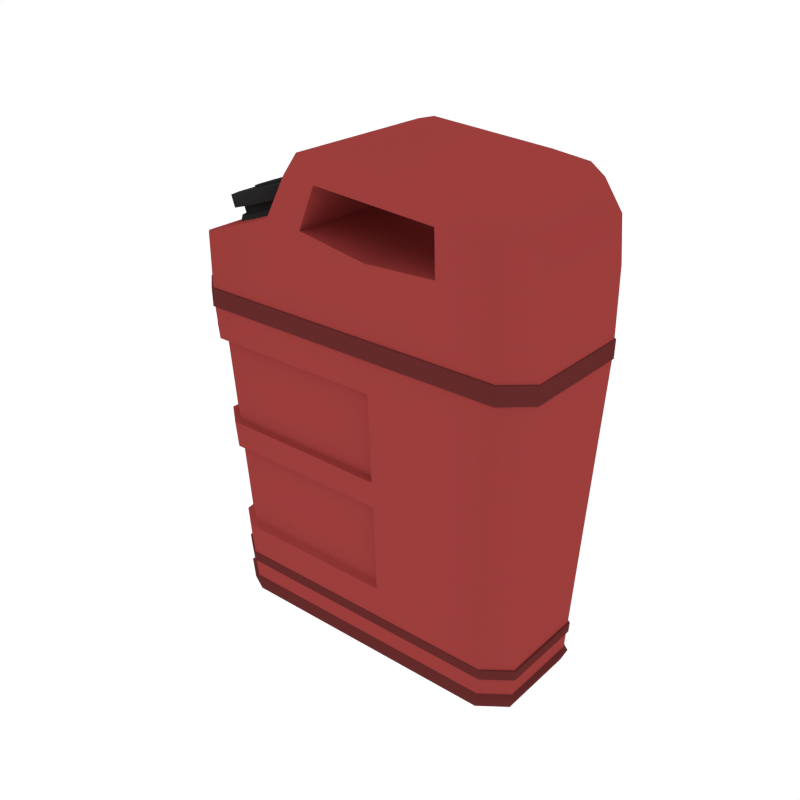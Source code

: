 # Source: GasCan.blend  (saved by Blender 2.79.0; exported with 4.5.12 LTS)
import bpy
from mathutils import Matrix  # noqa: F401  (used for matrix-valued properties, if any)

bpy.ops.wm.read_factory_settings(use_empty=True)
scene = bpy.context.scene
scene.name = 'Scene'

# ---- collections
col_collection_1 = bpy.data.collections.new('Collection 1'); scene.collection.children.link(col_collection_1)

# ---- materials (node trees are filled in below, after node groups)
mat_red = bpy.data.materials.new('Red')
mat_red.alpha_threshold = 0.0
mat_red.diffuse_color = (0.3264, 0.04781, 0.04488, 1.0)
mat_red.roughness = 0.5
mat_darkred = bpy.data.materials.new('DarkRed')
mat_darkred.alpha_threshold = 0.0
mat_darkred.diffuse_color = (0.1237, 0.02447, 0.02321, 1.0)
mat_darkred.roughness = 0.5
mat_black = bpy.data.materials.new('Black')
mat_black.alpha_threshold = 0.0
mat_black.diffuse_color = (0.02365, 0.02365, 0.02365, 1.0)
mat_black.roughness = 0.5

# ---- node groups
ng_auto_smooth = bpy.data.node_groups.new('Auto Smooth', 'GeometryNodeTree')
_s = ng_auto_smooth.interface.new_socket(name='Geometry', in_out='OUTPUT', socket_type='NodeSocketGeometry')
_s = ng_auto_smooth.interface.new_socket(name='Geometry', in_out='INPUT', socket_type='NodeSocketGeometry')
_s = ng_auto_smooth.interface.new_socket(name='Angle', in_out='INPUT', socket_type='NodeSocketFloat')
_s.subtype = 'ANGLE'
_s.min_value = 0.0
_s.max_value = 3.142
ng_auto_smooth.is_modifier = True
_N = ng_auto_smooth.nodes; _L = ng_auto_smooth.links
n0 = _N.new('NodeGroupOutput'); n0.name = 'Group Output'; n0.location = (480, -100)
n1 = _N.new('NodeGroupInput'); n1.name = 'Group Input'; n1.location = (-420, -300)
n2 = _N.new('NodeGroupInput'); n2.name = 'Group Input.001'; n2.location = (-60, -100)
n3 = _N.new('GeometryNodeSetShadeSmooth'); n3.name = 'Set Shade Smooth'; n3.location = (120, -100)
n3.domain = 'EDGE'
n4 = _N.new('GeometryNodeSetShadeSmooth'); n4.name = 'Set Shade Smooth.001'; n4.location = (300, -100)
n5 = _N.new('GeometryNodeInputMeshEdgeAngle'); n5.name = 'Edge Angle'; n5.location = (-420, -220)
n6 = _N.new('GeometryNodeInputEdgeSmooth'); n6.name = 'Is Edge Smooth'; n6.location = (-60, -160)
n7 = _N.new('GeometryNodeInputShadeSmooth'); n7.name = 'Is Face Smooth'; n7.location = (-240, -340)
n8 = _N.new('FunctionNodeBooleanMath'); n8.name = 'Boolean Math'; n8.location = (-60, -220)
n9 = _N.new('FunctionNodeCompare'); n9.name = 'Compare'; n9.location = (-240, -180)
n9.operation = 'LESS_EQUAL'
_L.new(n5.outputs[0], n9.inputs[0])
_L.new(n4.outputs[0], n0.inputs[0])
_L.new(n1.outputs[1], n9.inputs[1])
_L.new(n9.outputs[0], n8.inputs[0])
_L.new(n7.outputs[0], n8.inputs[1])
_L.new(n2.outputs[0], n3.inputs[0])
_L.new(n6.outputs[0], n3.inputs[1])
_L.new(n3.outputs[0], n4.inputs[0])
_L.new(n8.outputs[0], n3.inputs[2])
n0.is_active_output = True

# ---- material node trees
mat_darkred.use_nodes = True; mat_darkred.node_tree.nodes.clear()
_N = mat_darkred.node_tree.nodes; _L = mat_darkred.node_tree.links
n0 = _N.new('ShaderNodeOutputMaterial'); n0.name = 'Material Output'; n0.location = (1200, 880)
n0.label = 'Material Out'
n1 = _N.new('ShaderNodeAddShader'); n1.name = 'Add Shader'; n1.location = (1000, 880)
n1.label = 'Shader Add Refl'
n2 = _N.new('ShaderNodeAddShader'); n2.name = 'Add Shader.001'; n2.location = (800, 880)
n2.label = 'Shader Add Spec'
n3 = _N.new('ShaderNodeBsdfRefraction'); n3.name = 'Refraction BSDF'; n3.location = (1200, 220)
n3.label = 'Refl BSDF'
n3.mute = True
n4 = _N.new('ShaderNodeMix'); n4.name = 'Mix'; n4.location = (1000, 220)
n4.label = 'Mix Color/Refl'
n4.data_type = 'RGBA'
n4.blend_type = 'MULTIPLY'
n4.inputs[0].default_value = 1.0
n4.inputs[6].default_value = (1.0, 1.0, 1.0, 1.0)
n4.inputs[7].default_value = (0.0, 0.0, 0.0, 0.0)
n5 = _N.new('ShaderNodeMixShader'); n5.name = 'Mix Shader'; n5.location = (600, 880)
n5.label = 'Shader Mix Alpha'
n6 = _N.new('ShaderNodeBsdfTransparent'); n6.name = 'Transparent BSDF'; n6.location = (400, 880)
n6.label = 'Alpha BSDF'
n6.mute = True
n7 = _N.new('ShaderNodeMix'); n7.name = 'Mix.001'; n7.location = (200, 1100)
n7.label = 'Mix Color/Alpha'
n7.data_type = 'RGBA'
n7.blend_type = 'MULTIPLY'
n7.inputs[0].default_value = 1.0
n7.inputs[6].default_value = (1.0, 1.0, 1.0, 1.0)
n7.inputs[7].default_value = (1.0, 1.0, 1.0, 1.0)
n8 = _N.new('ShaderNodeBsdfDiffuse'); n8.name = 'Diffuse BSDF'; n8.location = (400, 660)
n8.label = 'Diff BSDF'
n9 = _N.new('ShaderNodeMix'); n9.name = 'Mix.002'; n9.location = (200, 660)
n9.label = 'Mix Color/Diffuse'
n9.data_type = 'RGBA'
n9.blend_type = 'MULTIPLY'
n9.inputs[0].default_value = 1.0
n9.inputs[6].default_value = (0.1237, 0.02447, 0.02321, 1.0)
n9.inputs[7].default_value = (1.0, 1.0, 1.0, 1.0)
n10 = _N.new('ShaderNodeBsdfAnisotropic'); n10.name = 'Glossy BSDF'; n10.location = (400, 220)
n10.label = 'Spec BSDF'
n10.distribution = 'GGX'
n11 = _N.new('ShaderNodeMix'); n11.name = 'Mix.003'; n11.location = (200, 220)
n11.label = 'Mix Color/Spec'
n11.data_type = 'RGBA'
n11.blend_type = 'MULTIPLY'
n11.inputs[0].default_value = 1.0
n11.inputs[7].default_value = (0.0, 0.0, 0.0, 1.0)
n12 = _N.new('ShaderNodeMix'); n12.name = 'Mix.004'; n12.location = (200, 0)
n12.label = 'Mix Color/Hardness'
n12.data_type = 'RGBA'
n12.blend_type = 'MULTIPLY'
n12.inputs[0].default_value = 1.0
n12.inputs[6].default_value = (1.872, 1.872, 1.872, 1.872)
n12.inputs[7].default_value = (1.0, 1.0, 1.0, 1.0)
n13 = _N.new('ShaderNodeNormalMap'); n13.name = 'Normal Map'; n13.location = (200, 440)
n13.label = 'Normal/Map'
n13.mute = True
n14 = _N.new('ShaderNodeMix'); n14.name = 'Mix.005'; n14.location = (1000, 660)
n14.label = 'Bump/Map'
n14.mute = True
n14.data_type = 'RGBA'
n14.blend_type = 'MULTIPLY'
n14.inputs[0].default_value = 1.0
n14.inputs[6].default_value = (1.0, 1.0, 1.0, 1.0)
n14.inputs[7].default_value = (0.0, 0.0, 0.0, 1.0)
n15 = _N.new('ShaderNodeTexCoord'); n15.name = 'Texture Coordinate'; n15.location = (-600, 660)
n15.label = 'Texture Coords'
n16 = _N.new('ShaderNodeDisplacement'); n16.name = 'Displacement'; n16.location = (0, 0)
n16.inputs[1].default_value = 0.0
n16.inputs[2].default_value = 0.1
n17 = _N.new('ShaderNodeMath'); n17.name = 'Math'; n17.location = (0, 0)
n17.operation = 'POWER'
_L.new(n1.outputs[0], n0.inputs[0])
_L.new(n2.outputs[0], n1.inputs[0])
_L.new(n3.outputs[0], n1.inputs[1])
_L.new(n4.outputs[2], n3.inputs[0])
_L.new(n5.outputs[0], n2.inputs[0])
_L.new(n6.outputs[0], n5.inputs[1])
_L.new(n7.outputs[2], n5.inputs[0])
_L.new(n8.outputs[0], n5.inputs[2])
_L.new(n9.outputs[2], n8.inputs[0])
_L.new(n10.outputs[0], n2.inputs[1])
_L.new(n11.outputs[2], n10.inputs[0])
_L.new(n13.outputs[0], n8.inputs[2])
_L.new(n13.outputs[0], n10.inputs[4])
_L.new(n13.outputs[0], n3.inputs[3])
_L.new(n14.outputs[2], n16.inputs[0])
_L.new(n16.outputs[0], n0.inputs[2])
_L.new(n12.outputs[2], n17.inputs[0])
_L.new(n17.outputs[0], n10.inputs[1])
n0.is_active_output = True

# ---- world
world_world = bpy.data.worlds.new('World'); scene.world = world_world
world_world.color = (1.0, 1.0, 1.0)
world_world.use_sun_shadow = False
world_world.sun_shadow_jitter_overblur = 0.0
world_world.cycles.sampling_method = 'NONE'
world_world.cycles.sample_map_resolution = 256

# ---- meshes
me_cube_018 = bpy.data.meshes.new('Cube.018')
me_cube_018.from_pydata([(-0.1698, 0.1596, 0.04088), (-0.1915, 0.1982, 0.8139), (-0.1698, -0.1596, 0.04088), (-0.1915, -0.1982, 0.8139), (-0.192, 0.1986, 0.8627), (-0.192, -0.1986, 0.8627), (-0.1905, 0.1986, 1.068), (-0.1905, -0.1986, 1.068), (-0.09366, 0.1982, 0.8139), (-0.08074, -0.1596, 0.04087), (-0.09393, 0.1986, 0.8627), (-0.0926, 0.1986, 1.062), (-0.08074, 0.1596, 0.04087), (-0.09366, -0.1982, 0.8139), (-0.09393, -0.1986, 0.8627), (-0.0926, -0.1986, 1.062), (0.2716, 0.1982, 0.8139), (0.2515, -0.1596, 0.04082), (0.2722, 0.1986, 0.8628), (0.2727, 0.1986, 1.04), (0.2515, 0.1596, 0.04082), (0.2716, -0.1982, 0.8139), (0.2722, -0.1986, 0.8628), (0.2727, -0.1986, 1.04), (0.2688, 0.1986, 1.147), (-0.04624, -0.1986, 1.169), (-0.1322, -0.1986, 1.175), (-0.1322, 0.1986, 1.175), (-0.04624, 0.1986, 1.169), (0.2688, -0.1986, 1.147), (0.2688, 0.1986, 1.219), (-0.04624, -0.1986, 1.241), (-0.092, -0.1986, 1.229), (-0.092, 0.1986, 1.229), (-0.04624, 0.1986, 1.241), (0.2688, -0.1986, 1.219), (0.08538, 0.1596, 0.04085), (0.08898, -0.1982, 0.8139), (0.08914, -0.1986, 0.8628), (0.09004, -0.1986, 1.032), (0.08898, 0.1982, 0.8139), (0.08538, -0.1596, 0.04085), (0.08914, 0.1986, 0.8628), (0.09004, 0.1986, 1.032), (-0.1741, 0.1632, 0.03301), (0.2567, -0.1632, 0.03294), (-0.08306, 0.1632, 0.03299), (-0.1741, -0.1632, 0.03301), (-0.08306, -0.1632, 0.03299), (0.08681, 0.1632, 0.03297), (0.08681, -0.1632, 0.03297), (0.2567, 0.1632, 0.03294), (-0.1672, 0.1575, -0.001652), (0.2485, -0.1575, -0.001715), (-0.0794, 0.1575, -0.001666), (-0.1672, -0.1575, -0.001652), (-0.0794, -0.1575, -0.001666), (0.08453, 0.1575, -0.001691), (0.08453, -0.1575, -0.001691), (0.2485, 0.1575, -0.001715), (-0.4032, -0.1103, 0.04092), (-0.3383, -0.1596, 0.04091), (-0.3833, -0.1982, 0.8139), (-0.4482, -0.1415, 0.8138), (-0.3383, 0.1596, 0.04091), (-0.4032, 0.1103, 0.04092), (-0.4482, 0.1415, 0.8138), (-0.3833, 0.1982, 0.8139), (0.3826, -0.1596, 0.0408), (0.4475, -0.1103, 0.04079), (0.4871, -0.1415, 0.814), (0.4222, -0.1982, 0.814), (0.4475, 0.1103, 0.04079), (0.3826, 0.1596, 0.0408), (0.4222, 0.1982, 0.814), (0.4871, 0.1415, 0.814), (-0.3844, -0.1986, 0.8627), (-0.4493, -0.1418, 0.8627), (-0.4493, 0.1418, 0.8627), (-0.3844, 0.1986, 0.8627), (0.4233, 0.1986, 0.8628), (0.4882, 0.1418, 0.8628), (0.4882, -0.1418, 0.8628), (0.4233, -0.1986, 0.8628), (-0.4493, -0.1418, 0.9745), (-0.3844, -0.1986, 0.9979), (-0.3844, 0.1986, 0.9979), (-0.4493, 0.1418, 0.9745), (0.4233, 0.1986, 1.031), (0.4882, 0.1418, 1.027), (0.4882, -0.1418, 1.027), (0.4233, -0.1986, 1.031), (0.4139, 0.1986, 1.138), (0.4788, 0.1418, 1.134), (0.4788, -0.1418, 1.134), (0.4139, -0.1986, 1.138), (0.4334, 0.1418, 1.2), (0.3657, 0.1986, 1.208), (0.3657, -0.1986, 1.208), (0.4334, -0.1418, 1.2), (-0.3479, 0.1632, 0.03303), (-0.4128, 0.1132, 0.03304), (-0.4128, -0.1132, 0.03304), (-0.3479, -0.1632, 0.03303), (0.4571, -0.1132, 0.03291), (0.3922, -0.1632, 0.03292), (0.4571, 0.1132, 0.03291), (0.3922, 0.1632, 0.03292), (-0.3976, 0.1086, -0.001618), (-0.3327, 0.1575, -0.001627), (-0.3327, -0.1575, -0.001627), (-0.3976, -0.1086, -0.001618), (0.4419, -0.1086, -0.001744), (0.377, -0.1575, -0.001735), (0.377, 0.1575, -0.001735), (0.4419, 0.1086, -0.001744), (-0.09429, -0.2018, 0.8157), (-0.1927, -0.2018, 0.8156), (-0.09456, -0.2022, 0.861), (-0.1932, -0.2022, 0.861), (-0.1927, 0.2018, 0.8156), (-0.1932, 0.2022, 0.861), (-0.09429, 0.2018, 0.8157), (-0.09456, 0.2022, 0.861), (0.08938, -0.2018, 0.8157), (0.08953, -0.2022, 0.861), (0.08938, 0.2018, 0.8157), (0.273, 0.2018, 0.8157), (0.08953, 0.2022, 0.861), (0.2736, 0.2022, 0.861), (0.273, -0.2018, 0.8157), (0.2736, -0.2022, 0.861), (-0.3856, -0.2018, 0.8156), (-0.4509, -0.144, 0.8156), (-0.4509, 0.144, 0.8156), (-0.3856, 0.2018, 0.8156), (0.4245, 0.2018, 0.8157), (0.4898, 0.144, 0.8157), (0.4898, -0.144, 0.8157), (0.4245, -0.2018, 0.8157), (0.4908, -0.1444, 0.861), (0.4255, -0.2022, 0.861), (-0.3867, -0.2022, 0.8609), (-0.4519, -0.1444, 0.8609), (-0.4519, 0.1444, 0.8609), (-0.3867, 0.2022, 0.8609), (0.4255, 0.2022, 0.861), (0.4908, 0.1444, 0.861), (-0.1711, -0.1619, 0.0874), (-0.1711, 0.1619, 0.0874), (-0.08152, -0.1619, 0.08739), (-0.08152, 0.1619, 0.08739), (0.2527, -0.1619, 0.08735), (0.2527, 0.1619, 0.08735), (0.08559, 0.1619, 0.08737), (0.08559, -0.1619, 0.08737), (-0.341, -0.1619, 0.08743), (-0.4059, -0.1122, 0.08744), (-0.341, 0.1619, 0.08743), (-0.4059, 0.1122, 0.08744), (0.4499, 0.1122, 0.08732), (0.385, 0.1619, 0.08733), (0.385, -0.1619, 0.08733), (0.4499, -0.1122, 0.08732), (-0.3427, -0.1633, 0.116), (-0.4076, 0.1133, 0.116), (0.3864, 0.1633, 0.1159), (0.4514, -0.1133, 0.1159), (-0.1719, -0.1633, 0.116), (-0.1719, 0.1633, 0.116), (-0.082, -0.1633, 0.116), (-0.082, 0.1633, 0.116), (0.2535, -0.1633, 0.1159), (0.2535, 0.1633, 0.1159), (0.08573, 0.1633, 0.1159), (0.08573, -0.1633, 0.1159), (-0.4076, -0.1133, 0.116), (-0.3427, 0.1633, 0.116), (0.4514, 0.1133, 0.1159), (0.3864, -0.1633, 0.1159), (-0.1741, -0.1652, 0.115), (-0.1733, -0.1638, 0.08841), (-0.1741, 0.1652, 0.115), (-0.1733, 0.1638, 0.08841), (-0.08319, -0.1652, 0.115), (-0.08271, -0.1638, 0.0884), (-0.08319, 0.1652, 0.115), (-0.08271, 0.1638, 0.0884), (0.2561, -0.1652, 0.1149), (0.2554, -0.1638, 0.08835), (0.2561, 0.1652, 0.1149), (0.2554, 0.1638, 0.08835), (0.08646, 0.1652, 0.1149), (0.08633, 0.1638, 0.08837), (0.08646, -0.1652, 0.1149), (0.08633, -0.1638, 0.08837), (-0.4125, -0.1146, 0.115), (-0.4109, -0.1135, 0.08844), (-0.3469, 0.1652, 0.115), (-0.3452, 0.1638, 0.08843), (0.4563, 0.1146, 0.1149), (0.4548, 0.1135, 0.08833), (0.3906, -0.1652, 0.1149), (0.3891, -0.1638, 0.08834), (0.4548, -0.1135, 0.08833), (0.3891, 0.1638, 0.08834), (-0.4109, 0.1135, 0.08844), (-0.3452, -0.1638, 0.08843), (-0.3469, -0.1652, 0.115), (-0.4125, 0.1146, 0.115), (0.3906, 0.1652, 0.1149), (0.4563, -0.1146, 0.1149), (-0.3786, -0.1941, 0.7322), (-0.4506, 0.1382, 0.7322), (0.418, 0.1941, 0.7323), (0.483, -0.1382, 0.7323), (-0.1892, -0.1941, 0.7322), (-0.1892, 0.1941, 0.7322), (-0.0923, -0.1941, 0.7322), (-0.0923, 0.1941, 0.7322), (0.2695, -0.1941, 0.7323), (0.2695, 0.1941, 0.7323), (0.0886, 0.1941, 0.7322), (0.0886, -0.1941, 0.7322), (-0.4506, -0.1382, 0.7322), (-0.3786, 0.1941, 0.7322), (0.483, 0.1382, 0.7323), (0.418, -0.1941, 0.7323), (-0.1743, -0.1675, 0.2003), (-0.1743, 0.1675, 0.2003), (-0.08341, -0.1675, 0.2003), (-0.08341, 0.1675, 0.2003), (0.2556, -0.1675, 0.2003), (0.2556, 0.1675, 0.2003), (0.08612, 0.1675, 0.2003), (0.08612, -0.1675, 0.2003), (-0.4125, -0.1167, 0.2003), (-0.3476, 0.1675, 0.2003), (0.4557, 0.1167, 0.2003), (0.3908, -0.1675, 0.2003), (-0.3476, -0.1675, 0.2003), (-0.4125, 0.1167, 0.2003), (0.3908, 0.1675, 0.2003), (0.4557, -0.1167, 0.2003), (-0.3423, -0.151, 0.2095), (-0.3722, -0.1749, 0.723), (-0.405, 0.1052, 0.2095), (-0.4349, 0.1245, 0.723), (-0.3722, 0.1749, 0.723), (-0.4349, -0.1245, 0.723), (-0.09583, 0.1749, 0.723), (0.07882, 0.1749, 0.723), (-0.1894, 0.1749, 0.723), (0.07882, -0.1749, 0.723), (-0.09583, -0.1749, 0.723), (-0.1894, -0.1749, 0.723), (-0.175, -0.151, 0.2095), (-0.175, 0.151, 0.2095), (-0.08725, -0.151, 0.2095), (-0.08725, 0.151, 0.2095), (0.07643, 0.151, 0.2095), (0.07643, -0.151, 0.2095), (-0.405, -0.1052, 0.2095), (-0.3423, 0.151, 0.2095), (0.4026, 0.1791, 0.4315), (0.4675, -0.126, 0.4315), (0.2617, -0.1791, 0.4315), (0.2617, 0.1791, 0.4315), (0.0872, 0.1791, 0.4363), (0.0872, -0.1791, 0.4363), (0.4675, 0.126, 0.4315), (0.4026, -0.1791, 0.4315), (-0.3553, -0.1614, 0.4327), (-0.418, 0.1136, 0.4327), (-0.1812, -0.1614, 0.4327), (-0.1812, 0.1614, 0.4327), (-0.09098, -0.1614, 0.4327), (-0.09098, 0.1614, 0.4327), (0.07747, 0.1614, 0.4327), (0.07747, -0.1614, 0.4327), (-0.418, -0.1136, 0.4327), (-0.3553, 0.1614, 0.4327), (0.4066, 0.1829, 0.5086), (0.4715, -0.1292, 0.5086), (-0.3596, -0.1649, 0.5072), (-0.4223, 0.1164, 0.5072), (0.2637, -0.1829, 0.5086), (0.2637, 0.1829, 0.5086), (0.08756, 0.1829, 0.5038), (0.08756, -0.1829, 0.5038), (0.4715, 0.1292, 0.5086), (0.4066, -0.1829, 0.5086), (-0.1833, -0.1649, 0.5072), (-0.1833, 0.1649, 0.5072), (-0.09222, -0.1649, 0.5072), (-0.09222, 0.1649, 0.5072), (0.07782, 0.1649, 0.5072), (0.07782, -0.1649, 0.5072), (-0.4223, -0.1164, 0.5072), (-0.3596, 0.1649, 0.5072), (-0.183, -0.1805, 0.5044), (-0.1808, -0.1767, 0.4354), (-0.183, 0.1805, 0.5044), (-0.1808, 0.1767, 0.4354), (-0.08898, -0.1805, 0.5044), (-0.0877, -0.1767, 0.4354), (-0.08898, 0.1805, 0.5044), (-0.0877, 0.1767, 0.4354), (-0.4295, -0.1274, 0.5044), (-0.425, -0.1244, 0.4354), (-0.3648, 0.1805, 0.5044), (-0.3604, 0.1767, 0.4354), (-0.425, 0.1244, 0.4354), (-0.3604, -0.1767, 0.4354), (-0.3648, -0.1805, 0.5044), (-0.4295, 0.1274, 0.5044), (-0.3146, 0.1264, 1.005), (-0.324, 0.1124, 1.033), (-0.2442, 0.1023, 1.029), (-0.2614, 0.09091, 1.054), (-0.2008, 0.03907, 1.044), (-0.2228, 0.03473, 1.067), (-0.2008, -0.03907, 1.044), (-0.2228, -0.03473, 1.067), (-0.2442, -0.1023, 1.029), (-0.2614, -0.09091, 1.054), (-0.3146, -0.1264, 1.005), (-0.324, -0.1124, 1.033), (-0.3849, -0.1023, 0.9815), (-0.3865, -0.09091, 1.012), (-0.4284, -0.03907, 0.9667), (-0.4251, -0.03473, 0.9985), (-0.4284, 0.03907, 0.9667), (-0.4251, 0.03473, 0.9985), (-0.3849, 0.1023, 0.9815), (-0.3865, 0.09091, 1.012), (-0.2669, 0.08297, 1.052), (-0.324, 0.1026, 1.033), (-0.2316, 0.03169, 1.064), (-0.2316, -0.03169, 1.064), (-0.2669, -0.08297, 1.052), (-0.324, -0.1026, 1.033), (-0.381, -0.08297, 1.014), (-0.4163, -0.03169, 1.002), (-0.4163, 0.03169, 1.002), (-0.381, 0.08297, 1.014), (-0.2732, 0.08297, 1.071), (-0.3303, 0.1026, 1.052), (-0.238, 0.03169, 1.083), (-0.238, -0.03169, 1.083), (-0.2732, -0.08297, 1.071), (-0.3303, -0.1026, 1.052), (-0.3874, -0.08297, 1.032), (-0.4226, -0.03169, 1.02), (-0.4226, 0.03169, 1.02), (-0.3874, 0.08297, 1.032), (-0.2608, 0.101, 1.075), (-0.3303, 0.1248, 1.052), (-0.2179, 0.03858, 1.09), (-0.2179, -0.03858, 1.09), (-0.2608, -0.101, 1.075), (-0.3303, -0.1248, 1.052), (-0.3997, -0.101, 1.028), (-0.4427, -0.03858, 1.013), (-0.4427, 0.03858, 1.013), (-0.3997, 0.101, 1.028), (-0.271, 0.101, 1.105), (-0.3405, 0.1248, 1.082), (-0.2281, 0.03858, 1.12), (-0.2281, -0.03858, 1.12), (-0.271, -0.101, 1.105), (-0.3405, -0.1248, 1.082), (-0.41, -0.101, 1.058), (-0.4529, -0.03858, 1.043), (-0.4529, 0.03858, 1.043), (-0.41, 0.101, 1.058), (-0.3038, 0.05338, 1.094), (-0.3405, 0.06598, 1.082), (-0.2811, 0.02039, 1.102), (-0.2811, -0.02039, 1.102), (-0.3038, -0.05338, 1.094), (-0.3405, -0.06598, 1.082), (-0.3772, -0.05338, 1.069), (-0.3999, -0.02039, 1.061), (-0.3999, 0.02039, 1.061), (-0.3772, 0.05338, 1.069), (-0.3059, 0.05338, 1.1), (-0.3426, 0.06598, 1.088), (-0.2832, 0.02039, 1.108), (-0.2832, -0.02039, 1.108), (-0.3059, -0.05338, 1.1), (-0.3426, -0.06598, 1.088), (-0.3793, -0.05338, 1.075), (-0.402, -0.02039, 1.067), (-0.402, 0.02039, 1.067), (-0.3793, 0.05338, 1.075)], [], [(216, 3, 62, 212), (20, 73, 107, 51), (227, 71, 21, 220), (2, 61, 103, 47), (22, 38, 125, 131), (221, 16, 74, 214), (80, 18, 19, 88), (80, 81, 147, 146), (225, 67, 1, 217), (78, 77, 84, 87), (88, 19, 24, 92), (22, 83, 91, 23), (76, 5, 7, 85), (6, 86, 87, 84, 85, 7), (4, 79, 86, 6), (19, 23, 29, 24), (10, 4, 6, 11), (21, 71, 139, 130), (4, 10, 123, 121), (66, 63, 133, 134), (218, 13, 3, 216), (64, 0, 44, 100), (223, 37, 13, 218), (37, 21, 130, 124), (42, 10, 11, 43), (43, 11, 15, 39), (5, 14, 15, 7), (72, 69, 104, 106), (12, 36, 49, 46), (217, 1, 8, 219), (11, 6, 27, 28), (78, 79, 145, 144), (82, 81, 89, 90), (68, 17, 45, 105), (38, 22, 23, 39), (70, 75, 137, 138), (41, 9, 48, 50), (222, 40, 16, 221), (96, 97, 30, 35, 98, 99), (29, 95, 98, 35), (23, 91, 95, 29), (15, 11, 28, 25), (92, 24, 30, 97), (90, 89, 93, 94), (6, 7, 26, 27), (7, 15, 25, 26), (34, 33, 32, 31), (102, 101, 108, 111), (28, 27, 33, 34), (26, 25, 31, 32), (94, 93, 96, 99), (25, 28, 24, 29), (31, 35, 30, 34), (27, 26, 32, 33), (35, 31, 25, 29), (34, 30, 24, 28), (219, 8, 40, 222), (36, 20, 51, 49), (8, 1, 120, 122), (14, 38, 39, 15), (19, 43, 39, 23), (18, 42, 43, 19), (75, 74, 136, 137), (220, 21, 37, 223), (48, 47, 55, 56), (100, 44, 52, 109), (45, 50, 58, 53), (51, 107, 114, 59), (49, 51, 59, 57), (0, 12, 46, 44), (224, 63, 66, 213), (226, 75, 70, 215), (79, 4, 121, 145), (9, 2, 47, 48), (17, 41, 50, 45), (76, 77, 143, 142), (59, 114, 115, 112, 113, 53), (52, 54, 56, 55), (57, 59, 53, 58), (54, 57, 58, 56), (50, 48, 56, 58), (44, 46, 54, 52), (108, 109, 52, 55, 110, 111), (47, 103, 110, 55), (46, 49, 57, 54), (106, 104, 112, 115), (105, 45, 53, 113), (212, 62, 63, 224), (158, 64, 65, 159), (160, 72, 73, 161), (162, 68, 69, 163), (18, 80, 146, 129), (1, 67, 135, 120), (67, 66, 134, 135), (82, 83, 141, 140), (78, 87, 86, 79), (89, 81, 80, 88), (91, 83, 82, 90), (76, 85, 84, 77), (88, 92, 93, 89), (95, 91, 90, 94), (92, 97, 96, 93), (98, 95, 94, 99), (112, 104, 105, 113), (72, 106, 107, 73), (104, 69, 68, 105), (64, 100, 101, 65), (103, 61, 60, 102), (100, 109, 108, 101), (110, 103, 102, 111), (106, 115, 114, 107), (60, 65, 101, 102), (138, 137, 147, 140), (117, 116, 118, 119), (122, 120, 121, 123), (132, 117, 119, 142), (136, 127, 129, 146), (122, 123, 128, 126), (139, 141, 131, 130), (124, 130, 131, 125), (124, 125, 118, 116), (127, 126, 128, 129), (135, 145, 121, 120), (133, 143, 144, 134), (138, 140, 141, 139), (143, 133, 132, 142), (134, 144, 145, 135), (147, 137, 136, 146), (3, 13, 116, 117), (16, 40, 126, 127), (71, 70, 138, 139), (14, 5, 119, 118), (62, 3, 117, 132), (81, 82, 140, 147), (40, 8, 122, 126), (42, 18, 129, 128), (13, 37, 124, 116), (83, 22, 131, 141), (77, 78, 144, 143), (38, 14, 118, 125), (63, 62, 132, 133), (10, 42, 128, 123), (5, 76, 142, 119), (74, 16, 127, 136), (162, 163, 204, 203), (174, 173, 190, 192), (161, 153, 191, 205), (61, 156, 157, 60), (72, 160, 163, 69), (60, 157, 159, 65), (17, 152, 155, 41), (12, 151, 154, 36), (36, 154, 153, 20), (0, 149, 151, 12), (41, 155, 150, 9), (9, 150, 148, 2), (64, 158, 149, 0), (20, 153, 161, 73), (68, 162, 152, 17), (2, 148, 156, 61), (237, 177, 165, 241), (238, 178, 166, 242), (239, 179, 167, 243), (171, 174, 192, 186), (149, 158, 199, 183), (172, 175, 194, 188), (148, 150, 185, 181), (176, 165, 209, 196), (150, 155, 195, 185), (178, 167, 211, 200), (151, 149, 183, 187), (164, 176, 196, 208), (153, 154, 193, 191), (167, 179, 202, 211), (154, 151, 187, 193), (168, 164, 208, 180), (202, 203, 204, 211), (200, 201, 205, 210), (198, 199, 206, 209), (207, 208, 196, 197), (201, 200, 211, 204), (197, 196, 209, 206), (189, 188, 194, 195), (187, 186, 192, 193), (193, 192, 190, 191), (183, 182, 186, 187), (195, 194, 184, 185), (185, 184, 180, 181), (199, 198, 182, 183), (191, 190, 210, 205), (203, 202, 188, 189), (181, 180, 208, 207), (152, 162, 203, 189), (169, 171, 186, 182), (160, 161, 205, 201), (156, 148, 181, 207), (175, 170, 184, 194), (158, 159, 206, 199), (170, 168, 180, 184), (157, 156, 207, 197), (177, 169, 182, 198), (163, 160, 201, 204), (173, 166, 210, 190), (159, 157, 197, 206), (165, 177, 198, 209), (179, 172, 188, 202), (155, 152, 189, 195), (166, 178, 200, 210), (71, 227, 215, 70), (75, 226, 214, 74), (67, 225, 213, 66), (230, 235, 261, 258), (290, 226, 215, 283), (268, 234, 260, 278), (286, 220, 223, 289), (219, 222, 251, 250), (288, 222, 221, 287), (236, 240, 244, 262), (228, 230, 258, 256), (229, 237, 263, 257), (224, 213, 247, 249), (287, 221, 214, 282), (291, 227, 220, 286), (241, 236, 262, 246), (168, 228, 240, 164), (179, 239, 232, 172), (173, 233, 242, 166), (177, 237, 229, 169), (170, 230, 228, 168), (175, 235, 230, 170), (169, 229, 231, 171), (174, 234, 233, 173), (171, 231, 234, 174), (172, 232, 235, 175), (176, 236, 241, 165), (178, 238, 243, 167), (164, 240, 236, 176), (271, 239, 243, 265), (270, 238, 242, 264), (225, 217, 252, 248), (284, 245, 249, 298), (298, 249, 247, 285), (295, 250, 251, 296), (293, 252, 250, 295), (297, 253, 254, 294), (294, 254, 255, 292), (299, 248, 252, 293), (292, 255, 245, 284), (281, 263, 246, 273), (216, 212, 245, 255), (289, 223, 253, 297), (231, 229, 257, 259), (217, 219, 250, 252), (213, 225, 248, 247), (240, 228, 256, 244), (237, 241, 246, 263), (223, 218, 254, 253), (234, 231, 259, 260), (212, 224, 249, 245), (218, 216, 255, 254), (235, 269, 279, 261), (256, 274, 272, 244), (263, 281, 275, 257), (258, 276, 274, 256), (261, 279, 276, 258), (257, 275, 277, 259), (259, 277, 278, 260), (262, 280, 273, 246), (244, 272, 280, 262), (290, 270, 264, 282), (291, 271, 265, 283), (239, 271, 266, 232), (233, 267, 264, 242), (234, 268, 267, 233), (232, 266, 269, 235), (238, 270, 265, 243), (222, 288, 296, 251), (227, 291, 283, 215), (226, 290, 282, 214), (248, 299, 285, 247), (274, 276, 305, 301), (292, 284, 314, 300), (284, 298, 308, 314), (275, 281, 311, 303), (298, 285, 315, 308), (285, 299, 310, 315), (272, 274, 301, 313), (271, 291, 286, 266), (267, 287, 282, 264), (268, 288, 287, 267), (266, 286, 289, 269), (270, 290, 283, 265), (310, 311, 312, 315), (301, 300, 314, 313), (311, 310, 302, 303), (305, 304, 300, 301), (269, 289, 304, 305), (303, 302, 306, 307), (307, 306, 288, 268), (309, 308, 315, 312), (313, 314, 308, 309), (299, 293, 302, 310), (276, 279, 269, 305), (294, 292, 300, 304), (277, 275, 303, 307), (297, 294, 304, 289), (278, 277, 307, 268), (293, 295, 306, 302), (273, 280, 309, 312), (281, 273, 312, 311), (295, 296, 288, 306), (280, 272, 313, 309), (316, 317, 319, 318), (318, 319, 321, 320), (320, 321, 323, 322), (322, 323, 325, 324), (324, 325, 327, 326), (326, 327, 329, 328), (328, 329, 331, 330), (330, 331, 333, 332), (333, 331, 343, 344), (332, 333, 335, 334), (334, 335, 317, 316), (316, 318, 320, 322, 324, 326, 328, 330, 332, 334), (340, 339, 349, 350), (331, 329, 342, 343), (329, 327, 341, 342), (327, 325, 340, 341), (325, 323, 339, 340), (319, 317, 337, 336), (323, 321, 338, 339), (321, 319, 336, 338), (317, 335, 345, 337), (335, 333, 344, 345), (346, 347, 357, 356), (336, 337, 347, 346), (344, 343, 353, 354), (341, 340, 350, 351), (338, 336, 346, 348), (345, 344, 354, 355), (342, 341, 351, 352), (339, 338, 348, 349), (337, 345, 355, 347), (343, 342, 352, 353), (361, 360, 370, 371), (354, 353, 363, 364), (351, 350, 360, 361), (348, 346, 356, 358), (355, 354, 364, 365), (352, 351, 361, 362), (349, 348, 358, 359), (347, 355, 365, 357), (353, 352, 362, 363), (350, 349, 359, 360), (368, 366, 376, 378), (358, 356, 366, 368), (365, 364, 374, 375), (362, 361, 371, 372), (359, 358, 368, 369), (357, 365, 375, 367), (363, 362, 372, 373), (360, 359, 369, 370), (356, 357, 367, 366), (364, 363, 373, 374), (385, 384, 394, 395), (375, 374, 384, 385), (372, 371, 381, 382), (369, 368, 378, 379), (367, 375, 385, 377), (373, 372, 382, 383), (370, 369, 379, 380), (366, 367, 377, 376), (374, 373, 383, 384), (371, 370, 380, 381), (386, 387, 395, 394, 393, 392, 391, 390, 389, 388), (382, 381, 391, 392), (379, 378, 388, 389), (377, 385, 395, 387), (383, 382, 392, 393), (380, 379, 389, 390), (376, 377, 387, 386), (384, 383, 393, 394), (381, 380, 390, 391), (378, 376, 386, 388)])
me_cube_018.polygons.foreach_set('use_smooth', [True] * 384)
me_cube_018.polygons.foreach_set('material_index', [0, 1, 0, 1, 1, 0, 0, 1, 0, 0, 0, 0, 0, 0, 0, 0, 0, 1, 1, 1, 0, 1, 0, 1, 0, 0, 0, 1, 1, 0, 0, 1, 0, 1, 0, 1, 1, 0, 0, 0, 0, 0, 0, 0, 0, 0, 0, 1, 0, 0, 0, 0, 0, 0, 0, 0, 0, 1, 1, 0, 0, 0, 1, 0, 1, 1, 1, 1, 1, 1, 0, 0, 1, 1, 1, 1, 1, 1, 1, 1, 1, 1, 1, 1, 1, 1, 1, 0, 0, 0, 0, 1, 1, 1, 1, 0, 0, 0, 0, 0, 0, 0, 0, 1, 1, 1, 1, 1, 1, 1, 1, 1, 1, 1, 1, 1, 1, 1, 1, 1, 1, 1, 1, 1, 1, 1, 1, 1, 1, 1, 1, 1, 1, 1, 1, 1, 1, 1, 1, 1, 1, 1, 1, 1, 1, 1, 1, 0, 0, 0, 0, 0, 0, 0, 0, 0, 0, 0, 0, 0, 0, 0, 0, 1, 1, 1, 1, 1, 1, 1, 1, 1, 1, 1, 1, 1, 1, 1, 1, 1, 1, 1, 1, 1, 1, 1, 1, 1, 1, 1, 1, 1, 1, 1, 1, 1, 1, 1, 1, 1, 1, 1, 1, 1, 1, 1, 1, 1, 0, 0, 0, 0, 0, 0, 0, 0, 0, 0, 0, 0, 0, 0, 0, 0, 0, 0, 0, 0, 0, 0, 0, 0, 0, 0, 0, 0, 0, 0, 0, 0, 0, 0, 0, 0, 0, 0, 0, 0, 0, 0, 0, 0, 0, 0, 0, 0, 0, 0, 0, 0, 0, 0, 0, 0, 0, 0, 0, 0, 0, 0, 0, 0, 0, 0, 0, 0, 0, 0, 0, 0, 0, 0, 0, 0, 0, 0, 0, 0, 0, 0, 0, 0, 0, 0, 0, 0, 0, 0, 0, 0, 0, 0, 0, 0, 0, 0, 0, 0, 0, 0, 0, 0, 2, 2, 2, 2, 2, 2, 2, 2, 2, 2, 2, 2, 2, 2, 2, 2, 2, 2, 2, 2, 2, 2, 2, 2, 2, 2, 2, 2, 2, 2, 2, 2, 2, 2, 2, 2, 2, 2, 2, 2, 2, 2, 2, 2, 2, 2, 2, 2, 2, 2, 2, 2, 2, 2, 2, 2, 2, 2, 2, 2, 2, 2, 2, 2, 2, 2, 2, 2, 2, 2, 2, 2])
me_cube_018.materials.append(mat_red)
me_cube_018.materials.append(mat_darkred)
me_cube_018.materials.append(mat_black)
me_cube_018.use_remesh_preserve_volume = False
me_cube_018.use_remesh_preserve_attributes = False
me_cube_018.use_mirror_vertex_groups = False
me_cube_018.update()

# ---- objects
ob_gascan = bpy.data.objects.new('GasCan', me_cube_018)

# ---- transforms, parenting, visibility, modifiers, constraints
ob_gascan.location = (0.0, 0.0, 0.0)
ob_gascan.rotation_euler = (-1.629e-07, 0.0, 0.0)
ob_gascan.scale = (0.8441, 0.8441, 0.8441)
ob_gascan.color = (0.8, 0.8, 0.8, 1.0)
ob_gascan.lineart.crease_threshold = 0.0
_m = ob_gascan.modifiers.new('Auto Smooth', 'NODES')
_m.node_group = ng_auto_smooth
_gi = [s.identifier for s in ng_auto_smooth.interface.items_tree if s.item_type == 'SOCKET' and s.in_out == 'INPUT']
_m[_gi[1]] = 0.733  # Angle

# ---- collection membership
col_collection_1.objects.link(ob_gascan)

# ---- scene / render settings (as saved in the file)
scene.frame_start = 1; scene.frame_end = 250; scene.frame_set(0)
scene.render.engine = 'CYCLES'
scene.render.resolution_x = 1000
scene.render.resolution_y = 1000
scene.render.dither_intensity = 0.0
scene.cycles.samples = 200
scene.cycles.sampling_pattern = 'TABULATED_SOBOL'
scene.cycles.light_sampling_threshold = 0.0
scene.cycles.use_adaptive_sampling = False
scene.cycles.use_light_tree = False
scene.cycles.caustics_reflective = False
scene.cycles.caustics_refractive = False
scene.cycles.blur_glossy = 0.0
scene.cycles.max_bounces = 2
scene.cycles.pixel_filter_type = 'GAUSSIAN'
scene.cycles.sample_clamp_indirect = 0.0
scene.view_settings.view_transform = 'Standard'
bpy.context.view_layer.update()

# ---- added for rendering (the .blend has no active camera): camera
cam_auto = bpy.data.cameras.new('AutoCamera')
cam_auto.lens = 50.0
cam_auto.sensor_width = 36.0
cam_auto.clip_end = 1000.0
ob_auto_camera = bpy.data.objects.new('AutoCamera', cam_auto)
scene.collection.objects.link(ob_auto_camera)
ob_auto_camera.location = (1.27518, -1.511, 1.5305)
ob_auto_camera.rotation_euler = (1.09748, -7.21219e-08, 0.694738)
scene.camera = ob_auto_camera
bpy.context.view_layer.update()
